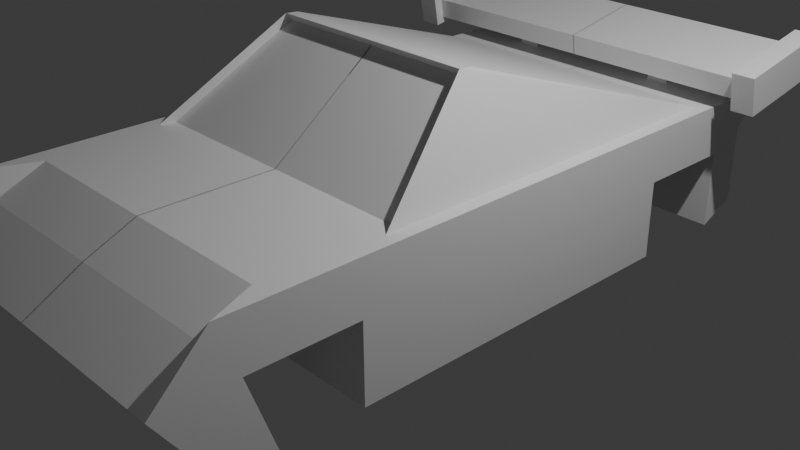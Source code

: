 # Source: car.blend  (saved by Blender 4.2.66; exported with 4.5.12 LTS)
import bpy
from mathutils import Matrix  # noqa: F401  (used for matrix-valued properties, if any)

bpy.ops.wm.read_factory_settings(use_empty=True)
scene = bpy.context.scene
scene.name = 'Scene'

# ---- collections
col_collection = bpy.data.collections.new('Collection'); scene.collection.children.link(col_collection)

# ---- materials (node trees are filled in below, after node groups)
mat_material = bpy.data.materials.new('Material')
mat_material.alpha_threshold = 0.0
mat_material.roughness = 0.5
mat_material.line_color = (0.0, 0.0, 0.0, 1.0)

# ---- material node trees
mat_material.use_nodes = True; mat_material.node_tree.nodes.clear()
_N = mat_material.node_tree.nodes; _L = mat_material.node_tree.links
n0 = _N.new('ShaderNodeOutputMaterial'); n0.name = 'Material Output'; n0.location = (300, 300)
n1 = _N.new('ShaderNodeBsdfPrincipled'); n1.name = 'Principled BSDF'; n1.location = (10, 300)
n1.inputs[3].default_value = 1.45
_L.new(n1.outputs[0], n0.inputs[0])
n0.is_active_output = True

# ---- world
world_world = bpy.data.worlds.new('World'); scene.world = world_world
world_world.use_nodes = True; world_world.node_tree.nodes.clear()
_N = world_world.node_tree.nodes; _L = world_world.node_tree.links
n0 = _N.new('ShaderNodeOutputWorld'); n0.name = 'World Output'; n0.location = (300, 300)
n1 = _N.new('ShaderNodeBackground'); n1.name = 'Background'; n1.location = (10, 300)
n1.inputs[0].default_value = (0.05088, 0.05088, 0.05088, 1.0)
_L.new(n1.outputs[0], n0.inputs[0])
n0.is_active_output = True
world_world.color = (0.05088, 0.05088, 0.05088)
world_world.sun_shadow_jitter_overblur = 0.0

# ---- cameras
cam_camera = bpy.data.cameras.new('Camera')
cam_camera.clip_end = 100.0
cam_camera.ortho_scale = 7.314

# ---- lights
light_light = bpy.data.lights.new('Light', 'POINT')
light_light.energy = 1000.0
light_light.shadow_soft_size = 0.1

# ---- meshes
me_cube_005 = bpy.data.meshes.new('Cube.005')
me_cube_005.from_pydata([(16.57, -1.0, -1.0), (16.57, -1.0, 1.0), (16.57, 1.0, -1.0), (16.57, 1.0, 1.0), (18.57, -1.0, -1.0), (18.57, -1.0, 1.0), (18.57, 1.0, -1.0), (18.57, 1.0, 1.0), (14.34, -11.2, 3.863), (14.34, -11.6, -2.785), (14.34, 0.7223, -2.261), (14.34, -0.1965, -7.775), (9.935, -7.227, 1.303), (9.935, -2.32, -1.217), (6.324, -0.3791, -2.266), (6.324, -0.2598, -0.2968), (6.324, 0.2775, -2.604), (6.324, 0.3967, -0.634), (8.324, -0.3791, -2.266), (8.324, -0.2598, -0.2968), (8.324, 0.2775, -2.604), (8.324, 0.3967, -0.634), (16.98, 0.8271, -0.6501), (16.98, 0.8271, 0.4476), (16.98, -0.8202, -0.6501), (16.98, -0.8202, 0.4476), (14.34, -9.405, 2.94), (14.09, -8.769, 1.005), (14.34, -12.33, 1.679), (14.34, 0.04385, -3.804), (14.34, -9.567, 0.2623), (-0.06498, -11.6, -2.785), (-0.06498, 0.7223, -2.261), (-0.06498, -0.1965, -7.775), (-0.06498, -11.27, 2.743), (-0.05875, -8.769, 1.005), (-0.06498, -9.405, 2.94), (-0.06498, -12.33, 1.679), (-0.06498, 0.04385, -3.804), (-0.06498, -8.866, 2.663), (-0.06498, -9.269, -3.985), (14.34, -9.029, -0.01419), (14.34, -9.269, -3.985), (14.34, -8.866, 2.663), (-0.06498, -0.8202, -0.6501), (-0.06498, -0.8202, 0.4476), (-0.06498, 0.8271, -0.6501), (-0.06498, 0.8271, 0.4476), (14.09, -8.846, 1.431), (9.526, -5.796, 5.869), (14.09, 0.1718, -3.162), (9.526, -5.564, 5.691), (14.09, -7.088, 0.5321), (9.526, -5.772, 5.842), (-0.05875, 0.1787, -3.165), (-0.05875, -5.557, 5.688), (-0.05875, -8.846, 1.431), (-0.05875, -5.796, 5.869), (-0.05875, -5.772, 5.842), (14.34, -10.72, -3.239), (14.34, -10.32, 3.409), (14.34, -10.97, 0.9824), (-0.06498, -10.32, 3.409), (-0.06498, -10.72, -3.239), (0.9191, -9.269, -3.985), (0.9191, -9.807, -3.708), (0.9191, -9.567, 0.2623), (0.9191, -10.97, 0.9824), (0.9191, -9.029, -0.01419), (0.9191, -10.72, -3.239), (14.34, -0.5525, -1.606), (14.34, -0.7146, -4.284), (-0.06498, -0.955, -8.254), (-0.06498, -0.5525, -1.606), (14.34, -0.955, -8.254), (14.34, -2.763, -7.326), (14.34, -2.361, -0.6777), (14.34, -2.523, -3.355), (-0.06498, -2.763, -7.326), (-0.06498, -2.361, -0.6777), (0.0, -2.523, -3.355), (0.0, -0.7146, -4.284), (0.0, -0.955, -8.254), (0.0, -2.763, -7.326), (12.54, -0.1965, -7.775), (12.54, -11.27, 2.743), (12.54, -9.405, 2.94), (12.54, -12.33, 1.679), (12.54, -9.269, -3.985), (12.54, -11.6, -2.785), (12.54, 0.7223, -2.261), (9.526, -5.718, 5.443), (12.54, 0.04385, -3.804), (12.54, -8.866, 2.663), (12.54, -10.32, 3.409), (12.54, -10.72, -3.239), (12.54, -0.5525, -1.606), (12.54, -0.955, -8.254), (12.54, -2.763, -7.326), (12.54, -2.361, -0.6777), (-0.05875, -5.718, 5.443)], [(12, 13)], [(0, 1, 3, 2), (2, 3, 7, 6), (6, 7, 5, 4), (4, 5, 1, 0), (2, 6, 4, 0), (7, 3, 1, 5), (97, 74, 11, 84), (71, 70, 10, 29), (87, 85, 8, 28), (14, 15, 17, 16), (16, 17, 21, 20), (20, 21, 19, 18), (18, 19, 15, 14), (16, 20, 18, 14), (21, 17, 15, 19), (44, 45, 25, 24), (24, 25, 23, 22), (44, 24, 22, 46), (61, 60, 26, 30), (89, 87, 28, 9), (74, 71, 29, 11), (56, 48, 27, 35), (84, 92, 38, 33), (94, 62, 36, 86), (92, 90, 32, 38), (96, 73, 32, 90), (30, 26, 43, 41), (61, 30, 66, 67), (86, 36, 39, 93), (25, 45, 47, 23), (22, 23, 47, 46), (54, 55, 51, 50), (52, 53, 49, 48), (50, 51, 53, 52), (51, 55, 58, 53), (53, 58, 57, 49), (85, 34, 62, 94), (9, 28, 61, 59), (89, 9, 59, 95), (28, 8, 60, 61), (69, 67, 66, 65), (65, 66, 68, 64), (41, 42, 64, 68), (30, 41, 68, 66), (59, 61, 67, 69), (99, 79, 73, 96), (71, 74, 82, 81), (77, 76, 70, 71), (49, 57, 100, 91), (88, 42, 75, 98), (41, 43, 76, 77), (42, 41, 77, 75), (93, 39, 79, 99), (83, 80, 81, 82), (27, 91, 100, 35), (75, 77, 80, 83), (77, 71, 81, 80), (43, 93, 99, 76), (40, 88, 98, 78), (48, 49, 91, 27), (76, 99, 96, 70), (31, 89, 95, 63), (8, 85, 94, 60), (26, 86, 93, 43), (70, 96, 90, 10), (29, 10, 90, 92), (60, 94, 86, 26), (11, 29, 92, 84), (31, 37, 87, 89), (37, 34, 85, 87), (72, 97, 84, 33)])
_uv = me_cube_005.uv_layers.new(name='UVMap')
_uv.uv.foreach_set('vector', [0.375, 0.0, 0.625, 0.0, 0.625, 0.25, 0.375, 0.25, 0.375, 0.25, 0.625, 0.25, 0.625, 0.5, 0.375, 0.5, 0.375, 0.5, 0.625, 0.5, 0.625, 0.75, 0.375, 0.75, 0.375, 0.75, 0.625, 0.75, 0.625, 1.0, 0.375, 1.0, 0.125, 0.5, 0.375, 0.5, 0.375, 0.75, 0.125, 0.75, 0.625, 0.5, 0.875, 0.5, 0.875, 0.75, 0.625, 0.75, 0.3594, 0.7233, 0.375, 0.7233, 0.375, 0.75, 0.3594, 0.75, 0.5243, 0.7233, 0.625, 0.7233, 0.625, 0.75, 0.5243, 0.75, 0.5243, 0.4844, 0.625, 0.4844, 0.625, 0.5, 0.5243, 0.5, 0.375, 0.0, 0.625, 0.0, 0.625, 0.25, 0.375, 0.25, 0.375, 0.25, 0.625, 0.25, 0.625, 0.5, 0.375, 0.5, 0.375, 0.5, 0.625, 0.5, 0.625, 0.75, 0.375, 0.75, 0.375, 0.75, 0.625, 0.75, 0.625, 1.0, 0.375, 1.0, 0.125, 0.5, 0.375, 0.5, 0.375, 0.75, 0.125, 0.75, 0.625, 0.5, 0.875, 0.5, 0.875, 0.75, 0.625, 0.75, 0.375, 0.375, 0.625, 0.375, 0.625, 0.5, 0.375, 0.5, 0.375, 0.5, 0.625, 0.5, 0.625, 0.75, 0.375, 0.75, 0.25, 0.5, 0.375, 0.5, 0.375, 0.75, 0.25, 0.75, 0.5243, 0.5185, 0.625, 0.5185, 0.625, 0.5377, 0.5243, 0.5377, 0.375, 0.4844, 0.5243, 0.4844, 0.5243, 0.5, 0.375, 0.5, 0.375, 0.7233, 0.5243, 0.7233, 0.5243, 0.75, 0.375, 0.75, 0.0, 0.0, 0.0, 0.0, 0.0, 0.0, 0.0, 0.0, 0.375, 0.7656, 0.5243, 0.7656, 0.5243, 0.875, 0.375, 0.875, 0.6406, 0.5185, 0.75, 0.5185, 0.75, 0.5377, 0.6406, 0.5377, 0.5243, 0.7656, 0.625, 0.7656, 0.625, 0.875, 0.5243, 0.875, 0.6406, 0.7233, 0.75, 0.7233, 0.75, 0.75, 0.6406, 0.75, 0.5243, 0.5377, 0.625, 0.5377, 0.625, 0.549, 0.5243, 0.549, 0.5243, 0.5185, 0.5243, 0.5377, 0.5243, 0.5377, 0.5243, 0.5185, 0.6406, 0.5377, 0.75, 0.5377, 0.75, 0.549, 0.6406, 0.549, 0.625, 0.5, 0.75, 0.5, 0.75, 0.75, 0.625, 0.75, 0.375, 0.75, 0.625, 0.75, 0.625, 0.875, 0.375, 0.875, 0.375, 0.375, 0.625, 0.375, 0.625, 0.5, 0.375, 0.5, 0.375, 0.6899, 0.625, 0.6899, 0.625, 0.75, 0.375, 0.75, 0.375, 0.5, 0.625, 0.5, 0.625, 0.6899, 0.375, 0.6899, 0.625, 0.5, 0.75, 0.5, 0.75, 0.6899, 0.625, 0.6899, 0.625, 0.6899, 0.75, 0.6899, 0.75, 0.75, 0.625, 0.75, 0.6406, 0.5, 0.75, 0.5, 0.75, 0.5185, 0.6406, 0.5185, 0.375, 0.5, 0.5243, 0.5, 0.5243, 0.5185, 0.375, 0.5185, 0.3594, 0.5, 0.375, 0.5, 0.375, 0.5185, 0.3594, 0.5185, 0.5243, 0.5, 0.625, 0.5, 0.625, 0.5185, 0.5243, 0.5185, 0.375, 0.5185, 0.5243, 0.5185, 0.5243, 0.5377, 0.375, 0.5377, 0.375, 0.5377, 0.5243, 0.5377, 0.5243, 0.549, 0.375, 0.549, 0.5243, 0.549, 0.375, 0.549, 0.375, 0.549, 0.5243, 0.549, 0.5243, 0.5377, 0.5243, 0.549, 0.5243, 0.549, 0.5243, 0.5377, 0.375, 0.5185, 0.5243, 0.5185, 0.5243, 0.5185, 0.375, 0.5185, 0.6406, 0.6854, 0.75, 0.6854, 0.75, 0.7233, 0.6406, 0.7233, 0.5243, 0.7233, 0.375, 0.7233, 0.375, 0.7233, 0.5243, 0.7233, 0.5243, 0.6854, 0.625, 0.6854, 0.625, 0.7233, 0.5243, 0.7233, 0.625, 0.75, 0.75, 0.75, 0.75, 0.75, 0.625, 0.75, 0.3594, 0.549, 0.375, 0.549, 0.375, 0.6854, 0.3594, 0.6854, 0.5243, 0.549, 0.625, 0.549, 0.625, 0.6854, 0.5243, 0.6854, 0.375, 0.549, 0.5243, 0.549, 0.5243, 0.6854, 0.375, 0.6854, 0.6406, 0.549, 0.75, 0.549, 0.75, 0.6854, 0.6406, 0.6854, 0.375, 0.6854, 0.5243, 0.6854, 0.5243, 0.7233, 0.375, 0.7233, 0.375, 0.75, 0.625, 0.75, 0.625, 0.875, 0.375, 0.875, 0.375, 0.6854, 0.5243, 0.6854, 0.5243, 0.6854, 0.375, 0.6854, 0.5243, 0.6854, 0.5243, 0.7233, 0.5243, 0.7233, 0.5243, 0.6854, 0.625, 0.549, 0.6406, 0.549, 0.6406, 0.6854, 0.625, 0.6854, 0.25, 0.549, 0.3594, 0.549, 0.3594, 0.6854, 0.25, 0.6854, 0.375, 0.75, 0.625, 0.75, 0.625, 0.75, 0.375, 0.75, 0.625, 0.6854, 0.6406, 0.6854, 0.6406, 0.7233, 0.625, 0.7233, 0.25, 0.5, 0.3594, 0.5, 0.3594, 0.5185, 0.25, 0.5185, 0.625, 0.5, 0.6406, 0.5, 0.6406, 0.5185, 0.625, 0.5185, 0.625, 0.5377, 0.6406, 0.5377, 0.6406, 0.549, 0.625, 0.549, 0.625, 0.7233, 0.6406, 0.7233, 0.6406, 0.75, 0.625, 0.75, 0.5243, 0.75, 0.625, 0.75, 0.625, 0.7656, 0.5243, 0.7656, 0.625, 0.5185, 0.6406, 0.5185, 0.6406, 0.5377, 0.625, 0.5377, 0.375, 0.75, 0.5243, 0.75, 0.5243, 0.7656, 0.375, 0.7656, 0.375, 0.375, 0.5243, 0.375, 0.5243, 0.4844, 0.375, 0.4844, 0.5243, 0.375, 0.625, 0.375, 0.625, 0.4844, 0.5243, 0.4844, 0.25, 0.7233, 0.3594, 0.7233, 0.3594, 0.75, 0.25, 0.75])
me_cube_005.materials.append(mat_material)
me_cube_005.update()

# ---- objects
ob_light = bpy.data.objects.new('Light', light_light)
ob_camera = bpy.data.objects.new('Camera', cam_camera)
ob_cube_005 = bpy.data.objects.new('Cube.005', me_cube_005)

# ---- transforms, parenting, visibility, modifiers, constraints
ob_light.location = (4.076, 1.005, 5.904)
ob_light.rotation_euler = (0.6503, 0.05522, 1.866)
ob_light.lock_rotations_4d = False
ob_light.empty_display_type = 'ARROWS'
ob_light.color = (0.0, 0.0, 0.0, 0.0)
ob_light.lineart.crease_threshold = 0.0
ob_camera.location = (7.359, -6.926, 4.958)
ob_camera.rotation_euler = (1.109, 0.0, 0.8149)
ob_camera.lock_rotations_4d = False
ob_camera.empty_display_type = 'ARROWS'
ob_camera.color = (0.0, 0.0, 0.0, 0.0)
ob_camera.display_type = 'WIRE'
ob_camera.lineart.crease_threshold = 0.0
ob_cube_005.location = (0.0, 3.125, 1.362)
ob_cube_005.rotation_euler = (0.1745, 0.0, 0.0)
ob_cube_005.scale = (0.1238, 0.5827, 0.2058)
_m = ob_cube_005.modifiers.new('Mirror', 'MIRROR')
_m.use_clip = True

# ---- collection membership
col_collection.objects.link(ob_light)
col_collection.objects.link(ob_camera)
col_collection.objects.link(ob_cube_005)

# ---- scene / render settings (as saved in the file)
scene.camera = ob_camera
scene.frame_start = 1; scene.frame_end = 250; scene.frame_set(111)
scene.render.engine = 'BLENDER_EEVEE_NEXT'
bpy.context.view_layer.update()
